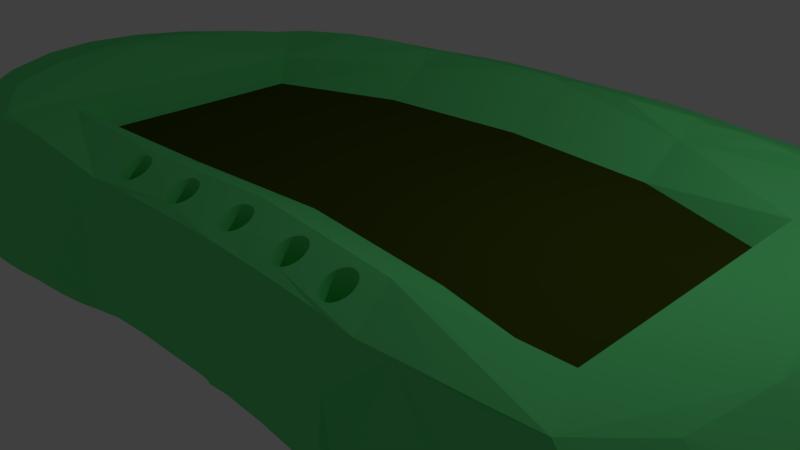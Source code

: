 # Source: stage_1.blend  (saved by Blender 2.77.0; exported with 4.5.12 LTS)
import bpy
from mathutils import Matrix  # noqa: F401  (used for matrix-valued properties, if any)

bpy.ops.wm.read_factory_settings(use_empty=True)
scene = bpy.context.scene
scene.name = 'Scene'

# ---- collections
col_collection_1 = bpy.data.collections.new('Collection 1'); scene.collection.children.link(col_collection_1)

# ---- materials (node trees are filled in below, after node groups)
mat_material = bpy.data.materials.new('Material')
mat_material.alpha_threshold = 0.0
mat_material.use_transparent_shadow = False
mat_material.diffuse_color = (0.1374, 0.8, 0.2402, 1.0)
mat_material.specular_color = (1.0, 0.905, 0.2163)
mat_material.roughness = 0.5
mat_material.line_color = (0.0, 0.0, 0.0, 1.0)
mat_material_001 = bpy.data.materials.new('Material.001')
mat_material_001.alpha_threshold = 0.0
mat_material_001.use_transparent_shadow = False
mat_material_001.diffuse_color = (0.04834, 0.06838, 0.004723, 1.0)
mat_material_001.specular_color = (0.8848, 1.0, 0.2974)
mat_material_001.roughness = 0.5

# ---- material node trees

# ---- world
world_world = bpy.data.worlds.new('World'); scene.world = world_world
world_world.color = (0.05088, 0.05088, 0.05088)
world_world.use_sun_shadow = False
world_world.sun_shadow_jitter_overblur = 0.0
world_world.cycles.sampling_method = 'MANUAL'

# ---- cameras
cam_camera = bpy.data.cameras.new('Camera')
cam_camera.clip_end = 100.0
cam_camera.lens = 35.0
cam_camera.sensor_width = 32.0
cam_camera.sensor_height = 18.0
cam_camera.ortho_scale = 7.314
cam_camera.dof.focus_distance = 0.0
cam_camera.dof.aperture_fstop = 128.0

# ---- lights
light_lamp = bpy.data.lights.new('Lamp', 'POINT')
light_lamp.transmission_factor = 0.0
light_lamp.cutoff_distance = 30.0
light_lamp.energy = 100.0
light_lamp.shadow_buffer_clip_start = 1.001
light_lamp.shadow_soft_size = 0.1
light_lamp.shadow_maximum_resolution = 0.006
light_lamp.use_absolute_resolution = True

# ---- meshes
me_cube = bpy.data.meshes.new('Cube')
me_cube.from_pydata([(-7.245e-05, -0.5563, -1.208), (-0.4915, -0.6219, -1.208), (-0.3836, -0.2431, -2.453), (-4.863e-05, -0.192, -2.453), (0.4914, -0.6211, -1.208), (0.3836, -0.2425, -2.453), (-1.505e-05, -0.8749, -0.7504), (-0.6317, -0.3202, -2.384), (4.88e-05, 0.8164, -2.453), (-0.3507, 0.7642, -2.453), (0.8178, -0.5349, -1.208), (0.5052, -0.9193, -0.7504), (0.3507, 0.7647, -2.453), (-0.5052, -0.92, -0.7504), (-0.8178, -0.5353, -1.208), (-0.4423, 1.13, -1.208), (7.26e-05, 1.197, -1.208), (0.6317, -0.3199, -2.384), (0.9412, -0.9583, -0.9881), (0.4423, 1.131, -1.208), (0.6217, 0.5874, -2.384), (-4.61e-07, -0.8796, 0.7475), (-0.4944, -0.924, 0.7475), (0.4944, -0.9233, 0.7475), (-0.6217, 0.5872, -2.384), (-0.8074, 0.729, -1.208), (-0.2511, 1.333, -1.009), (0.8074, 0.7292, -1.208), (1.103, -0.7947, -1.076), (0.9421, -0.9754, 0.9876), (0.2511, 1.334, -1.009), (-0.9412, -0.9585, -0.9881), (-0.2065, -0.841, 0.7918), (-0.9422, -0.9755, 0.9876), (0.2034, -0.841, 0.7982), (-0.6636, 1.253, -0.9942), (-0.3677, 1.348, -0.9835), (-0.1438, 1.378, -0.9834), (1.139, -0.004193, -1.184), (1.162, -0.4711, -1.148), (1.106, -1.09, -0.7989), (1.155, -1.239, -0.002251), (0.1437, 1.378, -0.9835), (0.3676, 1.349, -0.9835), (-1.103, -0.7947, -1.076), (-0.01466, -0.8156, 0.7981), (-0.2105, -0.8402, 0.7927), (-0.4609, -0.6909, 0.9535), (0.8648, -0.6574, 0.9535), (0.3892, -0.8543, 0.801), (0.1957, -0.8395, 0.7989), (-1.139, -0.004184, -1.184), (-0.7608, 1.165, -1.024), (-0.5047, 1.304, -0.9772), (-0.4491, 1.343, -0.9716), (-0.3, 1.354, -0.9908), (-0.06447, 1.395, -0.9718), (-0.2104, 1.366, -0.9908), (1.149, 0.4525, -1.112), (1.241, -0.9001, -0.894), (1.098, -1.091, 0.799), (0.2103, 1.366, -0.9908), (0.0644, 1.395, -0.9718), (0.3, 1.354, -0.9909), (0.4491, 1.344, -0.9716), (0.6636, 1.254, -0.9942), (-1.155, -1.239, -0.00225), (-1.162, -0.471, -1.148), (-1.241, -0.9, -0.8939), (-0.1988, -0.8395, 0.7924), (-0.0072, -0.82, 0.7942), (-0.2143, -0.8395, 0.7937), (-0.8648, -0.6576, 0.9535), (-0.2217, -0.8352, 0.7984), (-0.338, -0.765, 0.8738), (-0.3359, -0.7786, 0.8613), (-0.3351, -0.7935, 0.8479), (-0.3359, -0.8083, 0.8347), (-0.3381, -0.8226, 0.8221), (-0.3418, -0.8357, 0.8107), (-0.3467, -0.8472, 0.8009), (-0.3528, -0.8567, 0.793), (-0.3596, -0.8637, 0.7874), (-0.3671, -0.868, 0.7843), (-0.3749, -0.8695, 0.7838), (-0.3826, -0.868, 0.786), (-0.3901, -0.8637, 0.7906), (-0.3969, -0.8567, 0.7977), (-0.403, -0.8472, 0.8068), (-0.4079, -0.8357, 0.8177), (-0.4116, -0.8226, 0.8299), (-0.4139, -0.8083, 0.843), (-0.4146, -0.7935, 0.8564), (-0.4139, -0.7786, 0.8696), (-0.4116, -0.7644, 0.8822), (-0.4079, -0.7512, 0.8937), (-0.403, -0.7397, 0.9035), (-0.3969, -0.7303, 0.9113), (-0.3965, -0.7298, 0.9117), (0.4609, -0.6902, 0.9535), (1.082, -0.8025, 1.096), (0.3967, -0.8586, 0.7977), (0.2112, -0.8395, 0.8002), (0.2034, -0.841, 0.6094), (0.1957, -0.8395, 0.6094), (0.1918, -0.8373, 0.8006), (-1.149, 0.4525, -1.112), (-0.8922, 1.117, -0.9948), (-0.7321, 1.214, -1.005), (-0.5825, 1.301, -0.9769), (-0.4313, 1.547, -0.8045), (-0.361, 1.567, -0.8112), (-0.07214, 1.592, -0.8019), (-1.398e-05, 1.372, -0.9769), (-0.1443, 1.589, -0.8058), (1.19, -0.1913, -1.169), (1.183, 0.1802, -1.152), (1.097, 0.7702, -1.037), (1.356, -0.624, -0.9515), (1.169, -1.181, -0.4743), (1.162, -1.182, 0.474), (1.22, -0.9131, 0.9198), (0.2169, 1.588, -0.8119), (0.1439, 1.589, -0.8058), (0.4311, 1.548, -0.8045), (0.5014, 1.53, -0.7997), (0.5047, 1.305, -0.9772), (0.7609, 1.165, -1.024), (-1.098, -1.091, 0.799), (-1.107, -1.089, -0.7989), (-1.356, -0.6238, -0.9514), (-0.1913, -0.8352, 0.7952), (-0.1988, -0.8395, 0.6135), (-0.2065, -0.841, 0.6135), (-0.0072, -0.82, 0.6088), (-0.01466, -0.8156, 0.6088), (-4.66e-07, -0.8213, 0.7926), (-1.082, -0.8025, 1.095), (-0.4553, -0.4189, 0.6774), (-0.2286, -0.8282, 0.8054), (-0.3384, -0.7633, 0.8754), (-0.3381, -0.7644, 0.8744), (-0.396, -0.7293, 0.9121), (0.4412, -0.8132, 0.8419), (0.8347, -0.5582, 0.6927), (1.127, -0.4841, 1.193), (0.3967, -0.8586, 0.6089), (0.3892, -0.8543, 0.6089), (0.4044, -0.8601, 0.797), (0.2186, -0.8352, 0.8046), (0.2112, -0.8395, 0.6094), (0.1882, -0.8352, 0.8022), (0.1957, -0.6904, 0.6094), (0.1882, -0.6947, 0.6094), (0.1813, -0.7017, 0.6094), (0.1753, -0.7112, 0.6094), (0.1704, -0.7227, 0.6094), (0.1667, -0.7359, 0.6094), (0.1644, -0.7501, 0.6094), (0.1637, -0.7649, 0.6094), (0.1644, -0.7798, 0.6094), (0.1667, -0.794, 0.6094), (0.1704, -0.8072, 0.6094), (0.1753, -0.8187, 0.6094), (0.1813, -0.8282, 0.6094), (0.1882, -0.8352, 0.6094), (0.2186, -0.8352, 0.6094), (0.2255, -0.8282, 0.6094), (0.2315, -0.8187, 0.6094), (0.2365, -0.8072, 0.6094), (0.2402, -0.794, 0.6094), (0.2424, -0.7798, 0.6094), (0.2432, -0.7649, 0.6094), (0.2424, -0.7501, 0.6094), (0.2402, -0.7359, 0.6094), (0.2365, -0.7227, 0.6094), (0.2315, -0.7112, 0.6094), (0.2255, -0.7017, 0.6094), (0.2186, -0.6947, 0.6094), (0.2112, -0.6904, 0.6094), (0.2034, -0.6889, 0.6094), (0.1844, -0.8313, 0.8054), (-1.19, -0.1912, -1.169), (-1.097, 0.7703, -1.037), (-1.183, 0.1803, -1.152), (-1.008, 0.9789, -0.9845), (-0.8238, 1.16, -1.005), (-0.7441, 1.443, -0.8118), (-0.6578, 1.478, -0.804), (-0.5737, 1.509, -0.7968), (-0.5016, 1.529, -0.7998), (-0.2583, 1.38, -0.9801), (-0.29, 1.583, -0.8155), (-0.0002147, 1.595, -0.799), (-0.2172, 1.588, -0.8118), (1.428, 0.2706, -0.9445), (1.369, 0.5582, -0.9137), (1.008, 0.979, -0.9845), (1.357, -0.9731, -0.613), (1.198, -1.216, -0.1914), (1.195, -1.217, 0.1911), (1.343, -0.983, 0.6434), (0.2582, 1.38, -0.9801), (0.2897, 1.584, -0.8155), (0.07173, 1.593, -0.802), (0.3608, 1.567, -0.8112), (0.5736, 1.51, -0.7967), (0.7321, 1.215, -1.005), (0.8923, 1.118, -0.9948), (0.5826, 1.302, -0.9769), (-1.163, -1.182, 0.474), (-1.169, -1.181, -0.4743), (-1.426, -0.327, -0.9681), (-1.357, -0.9729, -0.6129), (-1.499, -0.6812, -0.6538), (-0.02153, -0.8086, 0.804), (-0.1913, -0.8352, 0.6135), (-0.2143, -0.6904, 0.6135), (-0.2217, -0.6947, 0.6135), (-0.2286, -0.7017, 0.6135), (-0.2346, -0.7112, 0.6135), (-0.2396, -0.7227, 0.6135), (-0.2433, -0.7359, 0.6135), (-0.2455, -0.7501, 0.6135), (-0.2463, -0.7649, 0.6135), (-0.2455, -0.7798, 0.6135), (-0.2433, -0.794, 0.6135), (-0.2396, -0.8072, 0.6135), (-0.2346, -0.8187, 0.6135), (-0.2286, -0.8282, 0.6135), (-0.2217, -0.8352, 0.6135), (-0.2143, -0.8395, 0.6135), (-0.1844, -0.8282, 0.6135), (-0.1784, -0.8187, 0.6135), (-0.1735, -0.8072, 0.6135), (-0.1698, -0.794, 0.6135), (-0.1675, -0.7798, 0.6135), (-0.1668, -0.7649, 0.6135), (-0.1675, -0.7501, 0.6135), (-0.1698, -0.7359, 0.6135), (-0.1735, -0.7227, 0.6135), (-0.1784, -0.7112, 0.6135), (-0.1844, -0.7017, 0.6135), (-0.1913, -0.6947, 0.6135), (-0.1988, -0.6904, 0.6135), (-0.2065, -0.6889, 0.6135), (-0.02153, -0.8086, 0.6088), (0.0005574, -0.8214, 0.6088), (-0.0072, -0.6709, 0.6088), (-0.01466, -0.6752, 0.6088), (-0.02153, -0.6822, 0.6088), (-0.02756, -0.6917, 0.6088), (-0.03251, -0.7032, 0.6088), (-0.03618, -0.7163, 0.6088), (-0.03844, -0.7306, 0.6088), (-0.03921, -0.7454, 0.6088), (-0.03844, -0.7602, 0.6088), (-0.03618, -0.7745, 0.6088), (-0.03251, -0.7876, 0.6088), (-0.02756, -0.7992, 0.6088), (0.008315, -0.82, 0.6088), (0.01577, -0.8156, 0.6088), (0.02265, -0.8086, 0.6088), (0.02868, -0.7992, 0.6088), (0.03362, -0.7876, 0.6088), (0.0373, -0.7745, 0.6088), (0.03956, -0.7602, 0.6088), (0.04032, -0.7454, 0.6088), (0.03956, -0.7306, 0.6088), (0.03729, -0.7163, 0.6088), (0.03362, -0.7032, 0.6088), (0.02868, -0.6917, 0.6088), (0.02265, -0.6822, 0.6088), (0.01577, -0.6752, 0.6088), (0.008315, -0.6709, 0.6088), (0.0005573, -0.6694, 0.6088), (0.0005574, -0.8214, 0.7926), (-1.128, -0.484, 1.193), (-4.806e-07, -0.6134, 0.9535), (-3.837e-07, -0.3413, 0.6774), (-0.8347, -0.5583, 0.6927), (-0.2346, -0.8187, 0.8146), (-0.3395, -0.7595, 0.8789), (-0.3949, -0.7282, 0.913), (0.4375, -0.8263, 0.8298), (0.4434, -0.7989, 0.8548), (0.8347, 0.6559, 0.6927), (0.4553, -0.4182, 0.6774), (1.096, -0.0171, 1.248), (1.33, -0.6467, 1.008), (0.3823, -0.8473, 0.8067), (0.3823, -0.8473, 0.6089), (0.4044, -0.8601, 0.6089), (0.3967, -0.7095, 0.6089), (0.3892, -0.7138, 0.6089), (0.3823, -0.7209, 0.6089), (0.3763, -0.7303, 0.6089), (0.3714, -0.7418, 0.6089), (0.3677, -0.755, 0.6089), (0.3654, -0.7692, 0.6089), (0.3647, -0.7841, 0.6089), (0.3654, -0.7989, 0.6089), (0.3677, -0.8132, 0.6089), (0.3714, -0.8263, 0.6089), (0.3763, -0.8378, 0.6089), (0.4122, -0.8586, 0.6089), (0.4196, -0.8543, 0.6089), (0.4265, -0.8473, 0.6089), (0.4325, -0.8378, 0.6089), (0.4375, -0.8263, 0.6089), (0.4412, -0.8132, 0.6089), (0.4434, -0.7989, 0.6089), (0.4442, -0.7841, 0.6089), (0.4434, -0.7692, 0.6089), (0.4412, -0.755, 0.6089), (0.4375, -0.7418, 0.6089), (0.4325, -0.7303, 0.6089), (0.4265, -0.7209, 0.6089), (0.4196, -0.7138, 0.6089), (0.4122, -0.7095, 0.6089), (0.4044, -0.708, 0.6089), (0.4122, -0.8586, 0.7989), (0.2034, -0.6889, 0.9213), (0.1957, -0.6904, 0.9192), (0.1882, -0.6947, 0.9149), (0.1813, -0.7017, 0.9085), (0.1753, -0.7112, 0.9004), (0.1704, -0.7227, 0.8909), (0.1667, -0.7359, 0.8803), (0.1644, -0.7501, 0.8689), (0.1637, -0.7649, 0.8574), (0.1644, -0.7798, 0.846), (0.1667, -0.794, 0.8353), (0.1704, -0.8072, 0.8256), (0.1753, -0.8187, 0.8159), (0.1813, -0.8282, 0.808), (0.2255, -0.8282, 0.8114), (0.2315, -0.8187, 0.8204), (0.236, -0.8083, 0.83), (0.2402, -0.794, 0.8431), (0.2424, -0.78, 0.8559), (0.2424, -0.7798, 0.856), (0.2432, -0.7649, 0.8676), (0.2424, -0.7501, 0.879), (0.2402, -0.7359, 0.8897), (0.2365, -0.7227, 0.8994), (0.2315, -0.7112, 0.9077), (0.2255, -0.7017, 0.9142), (0.2186, -0.6947, 0.9188), (0.2112, -0.6904, 0.9212), (0.1796, -0.8254, 0.8103), (-1.283, 0.8318, -0.8571), (-1.369, 0.5583, -0.9137), (-0.9742, 1.066, -0.9765), (-0.9897, 1.301, -0.8177), (-0.8319, 1.406, -0.8191), (-0.7916, 1.205, -0.9943), (-0.4693, 1.709, -0.5412), (-0.5458, 1.688, -0.5383), (-0.3922, 1.728, -0.5434), (-0.3145, 1.744, -0.5446), (-0.07897, 1.764, -0.5415), (-0.0003666, 1.766, -0.5395), (-0.1575, 1.759, -0.5431), (1.426, -0.3271, -0.9682), (1.23, -0.004799, -1.148), (1.457, -0.0247, -0.9559), (1.283, 0.8316, -0.8571), (1.499, -0.6815, -0.6539), (1.415, -1.016, 0.3358), (1.484, -0.699, 0.7172), (0.2355, 1.753, -0.5444), (0.314, 1.744, -0.5446), (0.1569, 1.759, -0.5431), (0.4689, 1.709, -0.5411), (0.5455, 1.689, -0.5382), (0.6246, 1.664, -0.5355), (0.6578, 1.479, -0.804), (0.8239, 1.16, -1.005), (0.8321, 1.406, -0.8192), (0.7441, 1.444, -0.8118), (-1.22, -0.913, 0.9197), (-1.195, -1.217, 0.1911), (-1.198, -1.216, -0.1914), (-1.589, -0.3676, -0.6586), (-0.02756, -0.7992, 0.8117), (-0.1844, -0.8282, 0.8007), (-0.2065, -0.6889, 0.921), (-0.2143, -0.6904, 0.9209), (-0.2217, -0.6947, 0.9184), (-0.2286, -0.7017, 0.9138), (-0.2346, -0.7112, 0.9071), (-0.2396, -0.7227, 0.8989), (-0.2433, -0.7359, 0.8893), (-0.2455, -0.7501, 0.8774), (-0.2463, -0.7649, 0.8641), (-0.2455, -0.7798, 0.8507), (-0.2433, -0.794, 0.8376), (-0.2396, -0.8072, 0.8254), (-0.1784, -0.8187, 0.8086), (-0.1735, -0.8072, 0.8184), (-0.1698, -0.794, 0.8298), (-0.1675, -0.7798, 0.8424), (-0.1668, -0.7649, 0.8557), (-0.1675, -0.7501, 0.868), (-0.1698, -0.7359, 0.8792), (-0.1735, -0.7227, 0.8899), (-0.1784, -0.7112, 0.8996), (-0.1844, -0.7017, 0.9078), (-0.1913, -0.6947, 0.9143), (-0.1988, -0.6904, 0.9188), (0.0005573, -0.6694, 0.9102), (-0.0072, -0.6709, 0.9095), (-0.01466, -0.6752, 0.9067), (-0.02153, -0.6822, 0.9017), (-0.02756, -0.6917, 0.8948), (-0.03251, -0.7032, 0.8863), (-0.03618, -0.7163, 0.8764), (-0.03844, -0.7306, 0.8655), (-0.03921, -0.7454, 0.8541), (-0.03844, -0.7602, 0.8426), (-0.03618, -0.7745, 0.8314), (-0.03251, -0.7876, 0.8209), (0.008315, -0.82, 0.7948), (0.01577, -0.8156, 0.7991), (0.02265, -0.8086, 0.8054), (0.02868, -0.7992, 0.8135), (0.03362, -0.7876, 0.823), (0.0373, -0.7745, 0.8337), (0.03956, -0.7602, 0.845), (0.04032, -0.7454, 0.8566), (0.03956, -0.7306, 0.8679), (0.03729, -0.7163, 0.8787), (0.03362, -0.7032, 0.8884), (0.02868, -0.6917, 0.8966), (0.02265, -0.6822, 0.9032), (0.01577, -0.6752, 0.9077), (0.008315, -0.6709, 0.9101), (-1.096, -0.01708, 1.247), (1.49e-07, 1.025, 0.6774), (-0.4553, 0.947, 0.6774), (-0.8347, 0.6558, 0.6927), (-0.8648, 0.7307, 0.9689), (-0.3411, -0.7539, 0.8842), (-0.3932, -0.7265, 0.9144), (0.4325, -0.8378, 0.8191), (0.4442, -0.7841, 0.8682), (0.8648, 0.7308, 0.9689), (0.4553, 0.9477, 0.6774), (1.148, -0.2048, 1.231), (1.399, -0.3502, 1.049), (0.3763, -0.8378, 0.8147), (0.4044, -0.708, 0.9324), (0.3967, -0.7095, 0.9303), (0.3892, -0.7138, 0.926), (0.3823, -0.7209, 0.9197), (0.3763, -0.7303, 0.9109), (0.3714, -0.7418, 0.9002), (0.3677, -0.755, 0.8882), (0.3654, -0.7692, 0.8752), (0.3647, -0.7841, 0.8619), (0.3654, -0.7989, 0.8487), (0.3677, -0.8132, 0.8361), (0.3714, -0.8263, 0.8246), (0.4196, -0.8543, 0.8034), (0.4265, -0.8473, 0.8102), (0.4434, -0.7692, 0.8814), (0.4412, -0.755, 0.894), (0.4375, -0.7418, 0.9054), (0.4325, -0.7303, 0.9154), (0.4265, -0.7209, 0.9233), (0.4196, -0.7138, 0.9291), (0.4122, -0.7095, 0.9323), (0.1713, -0.8093, 0.8241), (0.1721, -0.8113, 0.8223), (0.2365, -0.8072, 0.8311), (0.2418, -0.7837, 0.8525), (0.3809, -0.7231, 0.9178), (0.1761, -0.8199, 0.8149), (-1.23, -0.004779, -1.148), (-1.457, -0.02459, -0.9558), (-1.188, 1.072, -0.7965), (-1.428, 0.2707, -0.9445), (-1.057, 1.234, -0.8088), (-1.122, 1.166, -0.7981), (-0.9169, 1.362, -0.8218), (-0.8213, 1.583, -0.5433), (-0.7222, 1.626, -0.5398), (-0.6248, 1.663, -0.5355), (-0.491, 1.805, -0.2464), (-0.2361, 1.753, -0.5444), (0.07828, 1.764, -0.5415), (1.599, 0.2683, -0.6366), (1.625, -0.0464, -0.6425), (1.532, 0.5755, -0.617), (0.9743, 1.066, -0.9765), (1.189, 1.072, -0.7966), (1.422, -1.011, -0.3028), (1.235, -1.208, 0.001516), (1.445, -1.021, 0.01721), (1.572, -0.7225, 0.3824), (0.3917, 1.728, -0.5434), (0.5703, 1.783, -0.2454), (0.7221, 1.627, -0.5398), (0.7917, 1.205, -0.9943), (0.917, 1.363, -0.8218), (1.057, 1.234, -0.8088), (-1.343, -0.9828, 0.6433), (-1.422, -1.01, -0.3027), (-1.625, -0.0462, -0.6424), (-1.578, -0.7127, -0.3169), (-1.672, -0.3905, -0.3113), (-0.1904, -0.8343, 0.7959), (-0.2439, -0.7399, 0.8864), (-0.3808, -0.7186, 0.9201), (-0.3749, -0.7174, 0.9205), (-0.3671, -0.7189, 0.9184), (-0.3596, -0.7232, 0.9137), (-0.3558, -0.7272, 0.9097), (-0.3482, -0.7374, 0.8997), (-0.3528, -0.7303, 0.9066), (-0.3439, -0.7464, 0.8912), (-0.3467, -0.7397, 0.8975), (-0.3418, -0.7512, 0.8866), (-0.1672, -0.7572, 0.8626), (-0.1806, -0.7077, 0.9026), (-0.1756, -0.7177, 0.8941), (-0.1719, -0.7283, 0.8854), (-0.1693, -0.7388, 0.8769), (-0.1678, -0.7486, 0.8692), (-1.149, -0.2048, 1.231), (-1.33, -0.6465, 1.008), (2.384e-07, 1.263, 0.9689), (-0.4609, 1.186, 0.9689), (-0.3909, -0.7241, 0.9162), (1.115, 0.4402, 1.196), (1.142, 0.1671, 1.228), (1.577, -0.3874, 0.749), (0.2408, -0.7903, 0.8465), (0.2389, -0.7987, 0.8389), (0.2313, -0.819, 0.8201), (0.2234, -0.8303, 0.8094), (0.1738, -0.8152, 0.819), (-1.431, 0.8698, -0.5754), (-1.314, 1.129, -0.5295), (-1.532, 0.5757, -0.617), (-1.095, 1.407, -0.5424), (-1.012, 1.479, -0.5426), (-0.9188, 1.535, -0.5443), (-0.5706, 1.782, -0.2455), (-0.4103, 1.824, -0.2465), (-0.3289, 1.84, -0.2461), (-0.2472, 1.852, -0.2472), (-0.0829, 1.867, -0.2477), (-0.0004621, 1.869, -0.2472), (0.08203, 1.867, -0.2477), (-0.1652, 1.861, -0.2478), (1.589, -0.3678, -0.6587), (1.431, 0.8696, -0.5754), (1.122, 1.166, -0.7982), (1.578, -0.713, -0.3169), (1.6, -0.7225, 0.03319), (1.668, -0.4016, 0.4046), (0.2465, 1.853, -0.2472), (0.3283, 1.841, -0.2461), (0.4098, 1.825, -0.2465), (0.1644, 1.861, -0.2478), (0.4905, 1.806, -0.2464), (0.6531, 1.755, -0.2441), (0.7584, 1.714, -0.2445), (0.8214, 1.584, -0.5433), (0.9899, 1.301, -0.8177), (0.919, 1.536, -0.5443), (1.012, 1.479, -0.5426), (-1.236, -1.208, 0.001516), (-1.415, -1.016, 0.3358), (-1.445, -1.021, 0.01721), (-1.704, -0.05883, -0.2963), (-0.2247, -0.6977, 0.9164), (-0.2305, -0.7047, 0.9117), (-0.2383, -0.7197, 0.901), (-0.2408, -0.727, 0.8957), (-0.2427, -0.7339, 0.8908), (-0.387, -0.7214, 0.9182), (-0.3826, -0.7189, 0.92), (-0.1874, -0.6987, 0.9106), (-4.766e-07, -0.6695, 0.9101), (-1.116, 0.4402, 1.196), (-1.142, 0.1672, 1.228), (0.4609, 1.187, 0.9689), (-0.2502, 1.327, 1.126), (-0.3901, -0.7232, 0.9169), (1.082, 0.762, 1.135), (1.188, -0.01842, 1.221), (1.431, -0.04446, 1.055), (1.617, -0.06528, 0.7541), (0.4129, -0.7099, 0.9321), (-1.599, 0.2685, -0.6366), (-1.242, 1.242, -0.5317), (-1.172, 1.327, -0.5389), (-0.8655, 1.664, -0.2439), (-0.7585, 1.713, -0.2445), (-0.6533, 1.755, -0.2441), (-0.4985, 1.843, 0.06403), (-0.4168, 1.863, 0.06532), (1.684, 0.2662, -0.2931), (1.705, -0.05909, -0.2964), (1.672, -0.3908, -0.3113), (1.619, 0.5837, -0.2838), (1.314, 1.128, -0.5296), (1.689, -0.3997, 0.04726), (0.5788, 1.821, 0.06264), (0.6629, 1.792, 0.062), (0.8655, 1.665, -0.2439), (1.096, 1.407, -0.5424), (1.172, 1.327, -0.539), (1.242, 1.242, -0.5317), (-1.484, -0.6987, 0.7171), (-1.6, -0.7221, 0.03319), (-1.684, 0.2665, -0.2931), (-1.689, -0.3994, 0.04727), (-1.719, -0.06739, 0.05896), (-0.235, -0.7121, 0.9065), (-1.082, 0.762, 1.135), (-1.399, -0.3501, 1.049), (-1.188, -0.01839, 1.221), (0.2502, 1.327, 1.126), (-0.3694, 1.349, 1.106), (-0.1434, 1.379, 1.108), (-0.7555, 1.155, 1.147), (0.7555, 1.156, 1.147), (1.288, 0.8241, 0.9797), (1.014, 0.9753, 1.088), (1.357, 0.5461, 1.029), (1.407, 0.2544, 1.053), (1.704, -0.06954, 0.4126), (-1.512, 0.888, -0.2628), (-1.386, 1.156, -0.239), (-1.312, 1.28, -0.2389), (-1.619, 0.584, -0.2838), (-1.158, 1.464, -0.2402), (-1.068, 1.542, -0.2383), (-0.9694, 1.608, -0.2416), (-0.5791, 1.82, 0.06263), (-0.3345, 1.879, 0.06633), (-0.2515, 1.892, 0.06541), (-0.1681, 1.902, 0.06421), (-0.0844, 1.909, 0.06288), (-0.000503, 1.912, 0.06194), (0.08346, 1.909, 0.06289), (0.1672, 1.902, 0.06423), (1.512, 0.8877, -0.2628), (1.719, -0.06769, 0.05895), (0.2508, 1.892, 0.06543), (0.3338, 1.879, 0.06636), (0.4163, 1.863, 0.06534), (0.4981, 1.844, 0.06404), (0.7719, 1.747, 0.06542), (0.8826, 1.694, 0.06965), (0.9695, 1.608, -0.2416), (1.068, 1.543, -0.2383), (1.158, 1.464, -0.2402), (-1.572, -0.7222, 0.3823), (-1.703, 0.2595, 0.06129), (-1.407, 0.2545, 1.053), (-1.014, 0.9753, 1.088), (-1.357, 0.5462, 1.029), (-1.431, -0.04433, 1.054), (0.3694, 1.35, 1.106), (0.1434, 1.38, 1.108), (-0.3007, 1.352, 1.112), (-0.4514, 1.349, 1.097), (-0.2103, 1.364, 1.113), (-0.06438, 1.401, 1.099), (-0.5832, 1.305, 1.104), (-0.8932, 1.111, 1.122), (0.8932, 1.111, 1.122), (0.5832, 1.306, 1.104), (1.213, 1.071, 0.9329), (1.595, 0.2517, 0.757), (1.686, 0.2572, 0.4156), (-1.24, 1.376, -0.2408), (-0.8826, 1.693, 0.06964), (-0.772, 1.747, 0.06542), (-0.6631, 1.791, 0.062), (-0.5001, 1.84, 0.3843), (-0.4191, 1.861, 0.3871), (-0.3371, 1.878, 0.3889), (1.703, 0.2592, 0.06128), (1.643, 0.5795, 0.06167), (1.386, 1.156, -0.2391), (0.4186, 1.861, 0.3871), (0.5797, 1.817, 0.3804), (0.663, 1.788, 0.3775), (0.7714, 1.743, 0.3842), (0.9896, 1.633, 0.07348), (1.24, 1.376, -0.2408), (1.312, 1.28, -0.2389), (-1.577, -0.3872, 0.7489), (-1.668, -0.4013, 0.4045), (-1.642, 0.5798, 0.06167), (-1.703, -0.06926, 0.4126), (-1.686, 0.2575, 0.4156), (-1.288, 0.8242, 0.9796), (0.4514, 1.35, 1.097), (0.3007, 1.352, 1.112), (0.2102, 1.364, 1.113), (0.0643, 1.402, 1.099), (-0.4468, 1.588, 0.9658), (-0.5153, 1.571, 0.9585), (-0.5056, 1.313, 1.087), (-0.2233, 1.628, 0.9746), (-0.1467, 1.634, 0.9707), (-3.419e-05, 1.383, 1.088), (-0.6619, 1.251, 1.122), (-0.8221, 1.151, 1.133), (0.8222, 1.152, 1.133), (0.6619, 1.252, 1.122), (0.5056, 1.314, 1.087), (1.446, 0.8629, 0.7041), (1.343, 1.13, 0.663), (1.152, 1.165, 0.9434), (0.978, 1.063, 1.101), (1.534, 0.5628, 0.7424), (-1.538, 0.8876, 0.06107), (-1.412, 1.16, 0.06111), (-1.338, 1.289, 0.06485), (-1.266, 1.388, 0.0693), (-1.183, 1.48, 0.07329), (-1.09, 1.562, 0.07634), (-0.9895, 1.632, 0.07346), (-0.58, 1.816, 0.3804), (-0.2535, 1.891, 0.3886), (-0.1693, 1.9, 0.3873), (-0.08495, 1.906, 0.3848), (-0.0004907, 1.908, 0.3824), (0.08404, 1.906, 0.3848), (0.1685, 1.9, 0.3873), (0.2528, 1.891, 0.3886), (1.538, 0.8873, 0.06107), (0.3365, 1.878, 0.3889), (0.4997, 1.841, 0.3843), (0.8819, 1.69, 0.3911), (0.9896, 1.63, 0.3949), (1.09, 1.562, 0.07637), (1.183, 1.48, 0.07332), (1.266, 1.388, 0.06932), (-1.624, 0.5772, 0.4088), (-1.594, 0.2519, 0.7569), (-1.534, 0.563, 0.7423), (-1.617, -0.06505, 0.754), (-0.978, 1.063, 1.101), (-1.213, 1.071, 0.9328), (0.4466, 1.588, 0.9657), (0.3742, 1.605, 0.9721), (0.1463, 1.635, 0.9707), (0.07266, 1.64, 0.9661), (-0.3744, 1.604, 0.9721), (-0.2594, 1.38, 1.105), (-0.5856, 1.551, 0.9541), (-0.3002, 1.619, 0.9758), (-0.07312, 1.64, 0.9661), (-0.7596, 1.473, 0.9746), (-0.7293, 1.208, 1.133), (-0.6709, 1.514, 0.9635), (-1.089, 1.234, 0.9624), (0.7293, 1.208, 1.133), (1.019, 1.304, 0.9761), (0.6709, 1.515, 0.9634), (0.5855, 1.552, 0.9539), (1.275, 1.247, 0.6741), (1.09, 1.234, 0.9625), (1.624, 0.577, 0.4088), (-0.8819, 1.69, 0.3912), (-0.7715, 1.742, 0.3842), (-0.6632, 1.787, 0.3775), (-0.4835, 1.761, 0.6952), (-0.4058, 1.781, 0.6998), (-0.327, 1.798, 0.7026), (-0.2455, 1.809, 0.7024), (1.412, 1.16, 0.06111), (0.4054, 1.781, 0.6998), (0.4832, 1.761, 0.6951), (0.5595, 1.74, 0.6889), (0.6392, 1.713, 0.6842), (0.7412, 1.67, 0.6936), (0.8457, 1.621, 0.703), (1.091, 1.559, 0.3958), (1.339, 1.289, 0.06485), (-1.524, 0.8851, 0.3882), (-1.152, 1.165, 0.9434), (-1.446, 0.8631, 0.704), (0.5152, 1.572, 0.9584), (0.2593, 1.38, 1.105), (0.2999, 1.62, 0.9758), (0.223, 1.628, 0.9746), (-0.0002513, 1.644, 0.9626), (-0.5598, 1.739, 0.689), (-0.6394, 1.713, 0.6844), (-0.1634, 1.816, 0.7003), (-0.8517, 1.425, 0.982), (-1.019, 1.304, 0.976), (-0.7909, 1.197, 1.125), (0.7909, 1.198, 1.125), (0.9411, 1.371, 0.9826), (0.7595, 1.473, 0.9745), (1.524, 0.8848, 0.3882), (1.404, 1.157, 0.3655), (1.333, 1.285, 0.3735), (1.207, 1.336, 0.6911), (-1.404, 1.158, 0.3655), (-1.333, 1.285, 0.3735), (-1.262, 1.384, 0.3846), (-1.181, 1.476, 0.3918), (-1.091, 1.559, 0.3958), (-0.9895, 1.629, 0.3949), (-0.08192, 1.822, 0.6966), (-0.0004086, 1.825, 0.6931), (0.08117, 1.822, 0.6966), (0.1627, 1.817, 0.7003), (0.2449, 1.809, 0.7024), (0.3265, 1.799, 0.7026), (0.9493, 1.565, 0.7076), (1.047, 1.501, 0.7071), (1.181, 1.476, 0.3918), (1.262, 1.384, 0.3846), (-1.343, 1.13, 0.663), (-0.7413, 1.67, 0.6936), (-0.8457, 1.62, 0.7031), (-0.9493, 1.565, 0.7076), (-0.941, 1.371, 0.9825), (-1.207, 1.336, 0.6911), (-1.275, 1.247, 0.6741), (0.8517, 1.426, 0.982), (1.131, 1.422, 0.7018), (-1.047, 1.5, 0.707), (-1.131, 1.422, 0.7018), (-0.3826, -0.7189, 0.6323), (-0.3749, -0.7174, 0.6323), (-0.3671, -0.7189, 0.6323), (-0.3901, -0.7232, 0.6323), (-0.3969, -0.7303, 0.6323), (-0.403, -0.7397, 0.6323), (-0.4079, -0.7512, 0.6323), (-0.4116, -0.7644, 0.6323), (-0.4139, -0.7786, 0.6323), (-0.4146, -0.7935, 0.6323), (-0.4139, -0.8083, 0.6323), (-0.4116, -0.8226, 0.6323), (-0.4079, -0.8357, 0.6323), (-0.403, -0.8472, 0.6323), (-0.3969, -0.8567, 0.6323), (-0.3901, -0.8637, 0.6323), (-0.3826, -0.868, 0.6323), (-0.3749, -0.8695, 0.6323), (-0.3671, -0.868, 0.6323), (-0.3596, -0.8637, 0.6323), (-0.3528, -0.8567, 0.6323), (-0.3467, -0.8472, 0.6323), (-0.3418, -0.8357, 0.6323), (-0.3381, -0.8226, 0.6323), (-0.3359, -0.8083, 0.6323), (-0.3351, -0.7935, 0.6323), (-0.3359, -0.7786, 0.6323), (-0.3381, -0.7644, 0.6323), (-0.3418, -0.7512, 0.6323), (-0.3467, -0.7397, 0.6323), (-0.3528, -0.7303, 0.6323), (-0.3596, -0.7232, 0.6323), (-0.2537, -0.8848, -0.7465), (0.2537, -0.8843, -0.7465), (-0.7159, -0.9551, -0.88), (-0.2485, -0.8876, 0.7407), (-0.4658, -1.054, -0.002039), (0.4663, -1.053, -0.002036), (0.2484, -0.8884, 0.7413), (-0.0007931, -1.022, -0.001893), (0.7159, -0.9546, -0.88), (1.159, -1.22, 0.237), (1.131, -1.143, 0.6386), (0.7153, -0.9532, 0.8724), (-0.7152, -0.9538, 0.8724), (1.024, -1.035, -0.9013), (-1.139, -1.142, -0.6388), (-1.024, -1.035, -0.9012), (-1.131, -1.143, 0.6386), (1.139, -1.142, -0.6388), (1.019, -1.05, 0.9026), (1.163, -1.219, -0.2394), (-1.159, -1.219, 0.237), (-1.019, -1.05, 0.9026), (-1.163, -1.219, -0.2394), (0.2337, -1.024, -0.002968), (-0.2343, -1.024, -0.003024), (-0.3799, -0.8992, -0.7473), (0.1269, -0.8771, -0.7474), (-0.8257, -0.9656, -0.9398), (-0.3721, -0.9015, 0.7419), (-0.4791, -1.017, -0.382), (0.4702, -1.031, 0.3805), (0.1242, -0.8822, 0.7435), (-0.0004, -0.9846, -0.3833), (0.8257, -0.9653, -0.9398), (1.161, -1.204, 0.3559), (1.115, -1.119, 0.7195), (0.6053, -0.9365, 0.8095), (-0.6053, -0.9372, 0.8095), (0.9818, -1.0, -0.9473), (-1.123, -1.118, -0.7196), (-0.9818, -1.001, -0.9473), (-1.147, -1.164, 0.5566), (1.123, -1.118, -0.7197), (1.059, -1.073, 0.8519), (1.166, -1.203, -0.3574), (-1.161, -1.204, 0.3559), (-0.9798, -1.018, 0.9493), (-1.159, -1.231, -0.121), (-0.127, -0.8773, -0.7474), (0.3799, -0.8986, -0.7472), (-0.6107, -0.9367, -0.8153), (-0.1243, -0.8814, 0.743), (-0.4694, -1.033, 0.3807), (0.4793, -1.017, -0.382), (0.372, -0.9016, 0.7423), (-0.0006491, -0.9995, 0.3821), (0.6107, -0.936, -0.8153), (1.157, -1.231, 0.1175), (1.147, -1.164, 0.5566), (0.8266, -0.9682, 0.9333), (-0.8266, -0.9686, 0.9334), (1.065, -1.065, -0.8514), (-1.155, -1.163, -0.5569), (-1.065, -1.065, -0.8514), (-1.115, -1.119, 0.7195), (1.154, -1.163, -0.5569), (0.9797, -1.018, 0.9493), (1.159, -1.231, -0.121), (-1.157, -1.231, 0.1175), (-1.059, -1.073, 0.8519), (-1.166, -1.203, -0.3574), (0.1165, -1.021, -0.002422), (0.3505, -1.035, -0.002488), (0.2407, -0.9889, -0.3813), (0.2375, -0.9999, 0.3772), (-0.3506, -1.035, -0.002518), (-0.1176, -1.02, -0.00245), (-0.241, -0.9891, -0.3814), (-0.2377, -1.0, 0.3771), (-0.1192, -0.9976, 0.379), (-0.1207, -0.9844, -0.3818), (-0.3605, -0.9997, -0.381), (0.3544, -1.011, 0.3779), (0.3605, -0.9992, -0.381), (0.1202, -0.9843, -0.3818), (0.1184, -0.9975, 0.3791), (-0.3542, -1.012, 0.3779)], [], [(0, 1, 2, 3), (4, 0, 3, 5), (894, 917, 869), (8, 3, 2, 9), (895, 918, 870), (12, 5, 3, 8), (14, 7, 2, 1), (15, 16, 8, 9), (17, 10, 4, 5), (11, 4, 10, 18, 902, 877, 925), (16, 19, 12, 8), (12, 20, 17, 5), (1, 13, 919, 871, 896, 31, 14), (955, 897, 22, 921), (954, 900, 21, 924), (7, 14, 25, 24), (24, 9, 2, 7), (36, 26, 37, 56, 113, 16, 15, 53, 54), (10, 17, 20, 27), (11, 925, 877, 902, 18, 907, 882, 930, 40, 911, 886, 934, 119, 913, 888, 936, 41, 926, 878, 903, 120, 927, 879, 904, 60, 912, 887, 935, 29, 928, 880, 905, 23, 899, 874, 922), (24, 25, 15, 9), (10, 27, 197, 117, 58, 38, 39, 28, 18), (27, 20, 12, 19), (22, 47, 72, 33, 929, 881, 906), (29, 48, 99, 23, 905, 880, 928), (67, 51, 106, 183, 185, 25, 14, 31, 44), (15, 25, 185, 353, 107, 52, 35, 109, 53), (26, 36, 55), (37, 26, 57), (59, 40, 930, 882, 907, 18, 28), (30, 42, 61), (43, 30, 63), (126, 19, 16, 113, 62, 42, 30, 43, 64), (210, 914, 889, 937, 66, 916, 891, 939, 211, 931, 883, 908, 129, 932, 884, 909, 31, 896, 871, 919, 13, 898, 873, 921, 22, 906, 881, 929, 33, 915, 890, 938, 128, 933, 885, 910), (47, 22, 46, 71, 73, 74, 75, 76, 77, 78, 79, 80, 81, 82, 83, 84, 85, 86, 87, 88, 89, 90, 91, 92, 93, 94, 95, 96, 97, 98), (145, 288, 535, 592, 632, 447, 48, 29, 100), (50, 34, 103, 104), (35, 52, 108), (57, 26, 55), (56, 37, 114, 112), (39, 38, 115), (38, 58, 116), (118, 59, 28, 39), (40, 59, 198, 119, 934, 886, 911), (63, 30, 61), (61, 42, 123, 122), (42, 62, 204, 123), (43, 63, 205, 124), (129, 68, 44, 31, 909, 884, 932), (68, 130, 67, 44), (32, 69, 132, 133), (45, 70, 134, 135), (32, 133, 231, 71, 46), (47, 138, 280, 72), (74, 73, 139, 140, 141), (47, 98, 142), (100, 29, 935, 887, 912, 60, 121), (49, 101, 146, 147), (34, 102, 150, 103), (152, 153, 154, 155, 156, 157, 158, 159, 160, 161, 162, 163, 164, 165, 104, 103, 150, 166, 167, 168, 169, 170, 171, 172, 173, 174, 175, 176, 177, 178, 179, 180), (105, 50, 104, 165, 151), (21, 105, 151, 181), (51, 67, 182), (106, 51, 184), (52, 107, 186), (108, 52, 186), (109, 35, 187, 188), (53, 109, 188, 189), (54, 53, 189, 190), (190, 110, 36, 54), (110, 111, 55, 36), (57, 55, 191), (113, 56, 112, 193), (194, 114, 37, 57), (39, 115, 364, 118), (115, 38, 116), (116, 58, 196, 195), (58, 117, 367, 196), (119, 199, 41, 936, 888, 913), (41, 200, 120, 903, 878, 926), (120, 201, 121, 60, 904, 879, 927), (63, 61, 202), (62, 113, 193, 204), (124, 125, 64, 43), (125, 206, 126, 64), (127, 65, 207), (69, 131, 216, 132), (217, 218, 219, 220, 221, 222, 223, 224, 225, 226, 227, 228, 229, 230, 231, 133, 132, 216, 232, 233, 234, 235, 236, 237, 238, 239, 240, 241, 242, 243, 244, 245), (215, 45, 135, 246), (134, 70, 136, 276, 247), (248, 249, 250, 251, 252, 253, 254, 255, 256, 257, 258, 259, 246, 135, 134, 247, 260, 261, 262, 263, 264, 265, 266, 267, 268, 269, 270, 271, 272, 273, 274, 275), (73, 71, 231, 230), (47, 278, 279, 138), (139, 73, 230, 229), (140, 139, 281, 282), (47, 142, 283), (144, 48, 447, 286), (287, 99, 48, 144), (145, 100, 121, 289), (290, 49, 147, 291), (101, 148, 292, 146), (293, 294, 295, 296, 297, 298, 299, 300, 301, 302, 303, 304, 291, 147, 146, 292, 305, 306, 307, 308, 309, 310, 311, 312, 313, 314, 315, 316, 317, 318, 319, 320), (102, 149, 166, 150), (322, 323, 152, 180), (323, 324, 153, 152), (324, 325, 154, 153), (325, 326, 155, 154), (326, 327, 156, 155), (327, 328, 157, 156), (328, 329, 158, 157), (329, 330, 159, 158), (330, 331, 160, 159), (331, 332, 161, 160), (332, 333, 162, 161), (170, 169, 475, 539, 339), (341, 342, 172, 171), (342, 343, 173, 172), (343, 344, 174, 173), (344, 345, 175, 174), (345, 346, 176, 175), (346, 347, 177, 176), (347, 348, 178, 177), (348, 349, 179, 178), (349, 322, 180, 179), (350, 21, 181, 335), (184, 51, 182), (182, 67, 130, 212), (183, 106, 352, 351), (106, 184, 482, 352), (355, 187, 35, 108), (108, 186, 356), (357, 110, 190, 358), (111, 110, 357, 359), (191, 55, 111, 192), (112, 114, 363, 361), (115, 116, 365), (195, 366, 365, 116), (117, 197, 496, 367), (368, 198, 59, 118), (41, 199, 200), (200, 369, 201, 120), (201, 370, 289, 121), (63, 202, 203, 205), (202, 61, 122, 203), (122, 123, 373, 371), (123, 204, 491, 373), (124, 205, 501, 374), (375, 125, 124, 374), (206, 125, 375, 376), (206, 377, 209, 126), (378, 127, 207), (208, 127, 378), (66, 937, 889, 914, 210, 382), (381, 128, 938, 890, 915, 33, 137), (211, 939, 891, 916, 66, 383), (211, 213, 68, 129, 908, 883, 931), (212, 130, 214, 384), (213, 214, 130, 68), (897, 872, 920), (387, 388, 217, 245), (388, 389, 218, 217), (218, 389, 578, 390, 219), (219, 390, 579, 391, 220), (394, 395, 224, 223), (395, 396, 225, 224), (396, 397, 226, 225), (397, 398, 227, 226), (398, 281, 228, 227), (281, 139, 229, 228), (232, 216, 131, 512, 386), (386, 399, 233, 232), (399, 400, 234, 233), (400, 401, 235, 234), (401, 402, 236, 235), (402, 403, 237, 236), (238, 404, 529, 528, 405, 239), (240, 239, 405, 527, 406), (241, 240, 406, 526, 407), (242, 241, 407, 525, 408), (243, 242, 408, 585, 409), (409, 410, 244, 243), (410, 387, 245, 244), (385, 215, 246, 259), (412, 413, 249, 248), (413, 414, 250, 249), (414, 415, 251, 250), (415, 416, 252, 251), (416, 417, 253, 252), (417, 418, 254, 253), (418, 419, 255, 254), (419, 420, 256, 255), (420, 421, 257, 256), (421, 422, 258, 257), (422, 385, 259, 258), (276, 423, 260, 247), (423, 424, 261, 260), (424, 425, 262, 261), (425, 426, 263, 262), (426, 427, 264, 263), (427, 428, 265, 264), (428, 429, 266, 265), (429, 430, 267, 266), (430, 431, 268, 267), (431, 432, 269, 268), (432, 433, 270, 269), (433, 434, 271, 270), (434, 435, 272, 271), (435, 436, 273, 272), (436, 437, 274, 273), (437, 411, 275, 274), (137, 277, 531, 381), (278, 99, 287, 279), (439, 440, 138, 279), (440, 441, 280, 138), (282, 281, 398, 443), (47, 283, 444), (284, 143, 310, 309), (143, 285, 311, 310), (286, 448, 287, 144), (288, 145, 449), (451, 290, 291, 304), (148, 321, 305, 292), (452, 453, 293, 320), (453, 454, 294, 293), (454, 455, 295, 294), (296, 295, 455, 477, 456), (456, 457, 297, 296), (457, 458, 298, 297), (458, 459, 299, 298), (459, 460, 300, 299), (460, 461, 301, 300), (461, 462, 302, 301), (462, 463, 303, 302), (463, 451, 304, 303), (321, 464, 306, 305), (464, 465, 307, 306), (465, 445, 308, 307), (445, 284, 309, 308), (285, 446, 312, 311), (446, 466, 313, 312), (466, 467, 314, 313), (467, 468, 315, 314), (468, 469, 316, 315), (469, 470, 317, 316), (470, 471, 318, 317), (318, 471, 596, 472, 319), (472, 452, 320, 319), (541, 336, 167, 166, 149), (334, 163, 162, 333, 473, 474, 542), (335, 181, 151, 165, 164), (540, 337, 168, 167, 336), (337, 338, 475, 169, 168), (350, 335, 164, 163, 334, 478), (478, 21, 350), (184, 182, 479), (351, 481, 185, 183), (353, 185, 481, 484), (483, 354, 186, 107), (354, 485, 356, 186), (108, 356, 485, 355), (189, 188, 487, 488), (357, 358, 549, 489), (359, 360, 192, 111), (192, 194, 57, 191), (360, 490, 194, 192), (361, 362, 193, 112), (362, 491, 204, 193), (490, 363, 114, 194), (115, 365, 366, 364), (118, 364, 557, 368), (195, 196, 494, 492), (366, 195, 492, 493), (196, 367, 558, 494), (495, 197, 27, 19, 126, 209, 65, 127, 208), (497, 199, 119, 198), (199, 498, 200), (370, 201, 369, 500), (371, 372, 203, 122), (377, 206, 376, 503), (378, 207, 504), (380, 379, 207, 65), (379, 505, 504, 207), (208, 378, 571, 506), (377, 380, 65, 209), (507, 210, 910, 885, 933, 128, 381), (383, 66, 382), (383, 508, 213, 211), (384, 509, 480, 212), (214, 213, 508, 510), (384, 214, 510, 511), (220, 391, 622, 580, 392, 221), (394, 223, 222, 393, 513), (395, 394, 513, 47, 514, 515, 516, 517, 518), (519, 396, 395, 518, 520), (521, 397, 396, 519, 522), (443, 398, 397, 521, 523), (512, 422, 524, 403, 402, 401, 400, 399, 386), (524, 404, 238, 237, 403), (412, 248, 275, 411, 586), (418, 417, 525, 407, 526), (419, 418, 526, 406, 527), (420, 419, 527, 405, 528), (529, 421, 420, 528), (422, 421, 529, 404, 524), (99, 278, 586, 411, 437, 436, 435, 434, 433, 432, 431, 430, 429, 428, 427, 426, 425, 424, 423, 276, 136, 21, 473, 333, 332, 331, 330, 329, 328, 327, 326, 325, 324, 323, 322, 349, 348, 347, 346, 345, 344, 343, 342, 341, 340, 477, 455, 454, 453, 452, 472, 596), (277, 438, 530), (448, 439, 279, 287), (532, 533, 440, 439), (440, 533, 442, 441), (441, 442, 72, 280), (47, 444, 534), (536, 288, 449), (449, 145, 289, 450), (450, 289, 370, 537), (457, 456, 476, 538), (457, 538, 339, 539, 458), (458, 539, 475, 338, 459), (459, 338, 337, 540, 460), (923, 900, 875), (476, 340, 341, 171, 170, 339, 538), (456, 477, 340, 476), (542, 21, 478, 334), (184, 479, 480, 482), (479, 182, 212, 480), (351, 352, 545, 543), (484, 483, 107, 353), (354, 483, 599, 546), (548, 486, 187, 355), (486, 487, 188, 187), (488, 358, 190, 189), (359, 357, 489, 550), (360, 359, 550, 551), (362, 361, 553, 554), (197, 495, 559, 496), (560, 497, 198, 368), (199, 497, 499, 498), (498, 499, 369, 200), (499, 561, 500, 369), (205, 203, 372, 501), (501, 372, 564, 565), (373, 491, 555, 566), (567, 502, 375, 374), (502, 568, 376, 375), (503, 376, 568, 569), (379, 380, 570, 572), (505, 379, 572, 573), (506, 559, 495, 208), (380, 377, 503, 570), (381, 531, 617, 507), (383, 382, 574), (575, 382, 210, 507), (508, 383, 574, 576), (509, 384, 511, 577), (414, 413, 412, 586, 278, 47, 578, 389, 388, 387, 410, 409, 585, 416, 415), (393, 222, 221, 392, 581, 582), (47, 513, 393, 582), (47, 583, 584, 514), (408, 525, 417, 416, 585), (530, 438, 588), (589, 532, 439, 448), (47, 534, 591, 583), (589, 448, 286, 447), (535, 288, 536), (536, 449, 593), (594, 593, 449, 450), (537, 595, 594, 450), (537, 370, 500, 562), (541, 461, 460, 540, 336), (473, 21, 474), (474, 21, 542), (509, 597, 482, 480), (543, 544, 481, 351), (484, 481, 544, 598), (597, 545, 352, 482), (483, 484, 598, 599), (546, 547, 485, 354), (355, 485, 547, 548), (486, 548, 642, 600), (487, 486, 600, 601), (488, 487, 601, 602), (358, 488, 602, 549), (551, 552, 490, 360), (552, 556, 363, 490), (556, 553, 361, 363), (554, 555, 491, 362), (364, 366, 493, 557), (368, 557, 607, 560), (492, 494, 608, 605), (493, 492, 605, 606), (609, 558, 367, 496), (497, 560, 561, 499), (561, 610, 562, 500), (566, 563, 371, 373), (563, 564, 372, 371), (565, 567, 374, 501), (502, 567, 656, 611), (568, 502, 611, 612), (570, 503, 569, 613), (505, 571, 378, 504), (573, 614, 571, 505), (506, 571, 614, 615), (382, 575, 576, 574), (507, 617, 662, 575), (510, 508, 576, 618), (577, 619, 597, 509), (511, 510, 618, 620), (47, 579, 390, 578), (47, 622, 391, 579), (47, 581, 392, 580), (47, 582, 581), (438, 587, 588), (624, 531, 277, 530), (530, 588, 625), (532, 589, 718, 704, 668, 626, 669, 707, 713), (590, 627, 671, 710, 533, 532, 713, 673, 628), (442, 533, 710, 674, 714, 629, 675, 751, 665), (592, 535, 633, 631), (535, 536, 634, 633), (536, 593, 594, 634), (562, 635, 595, 537), (543, 545, 639, 636), (544, 543, 636, 637), (598, 544, 637, 638), (545, 597, 619, 639), (546, 599, 681, 640), (547, 546, 640, 641), (548, 547, 641, 642), (643, 603, 489, 549), (603, 604, 550, 489), (644, 551, 550, 604), (552, 551, 644, 645), (556, 552, 645, 646), (553, 556, 646, 647), (554, 553, 647, 648), (555, 554, 648, 649), (566, 555, 649, 650), (606, 607, 557, 493), (651, 608, 494, 558), (496, 559, 616, 609), (558, 609, 690, 651), (610, 561, 560, 607), (610, 652, 635, 562), (563, 566, 650, 653), (655, 565, 564, 654), (567, 565, 655, 656), (612, 657, 569, 568), (613, 569, 657, 658), (613, 659, 572, 570), (573, 572, 659, 660), (614, 573, 660, 661), (615, 616, 559, 506), (531, 624, 698, 617), (618, 576, 575, 662), (619, 577, 621, 663), (620, 621, 577, 511), (47, 580, 622), (438, 277, 137, 33, 72, 442, 665, 623, 587), (587, 623, 703, 666), (624, 530, 625, 667), (627, 590, 670), (590, 628, 672), (589, 447, 632, 722, 676, 630, 717, 677, 718), (631, 678, 632, 592), (595, 679, 634, 594), (635, 680, 679, 595), (638, 681, 599, 598), (600, 642, 730, 682), (601, 600, 682, 683), (602, 601, 683, 684), (549, 602, 684, 643), (603, 643, 731, 685), (604, 603, 685, 686), (644, 604, 686, 687), (605, 608, 689, 688), (606, 605, 688, 652), (607, 606, 652, 610), (608, 651, 739, 689), (653, 654, 564, 563), (655, 654, 740, 691), (611, 656, 741, 692), (612, 611, 692, 693), (657, 612, 693, 694), (658, 695, 659, 613), (661, 696, 615, 614), (616, 615, 696, 697), (609, 616, 697, 690), (617, 698, 699, 662), (662, 699, 620, 618), (663, 700, 639, 619), (621, 620, 699, 701), (663, 621, 701, 702), (666, 664, 588, 587), (664, 667, 625, 588), (623, 665, 752, 703), (624, 667, 750, 698), (626, 668, 705), (669, 626, 706), (627, 670, 757, 708), (670, 590, 672), (671, 627, 708, 709), (672, 628, 712, 711), (628, 673, 761, 712), (675, 629, 715), (630, 676, 716), (631, 633, 723, 719), (678, 631, 719, 720), (678, 721, 722, 632), (723, 633, 634, 679), (680, 635, 652, 688), (636, 639, 700, 724), (637, 636, 724, 725), (638, 637, 725, 726), (681, 638, 726, 727), (640, 681, 727, 728), (641, 640, 728, 729), (642, 641, 729, 730), (687, 732, 645, 644), (646, 645, 732, 733), (647, 646, 733, 734), (648, 647, 734, 735), (649, 648, 735, 736), (650, 649, 736, 737), (653, 650, 737, 738), (651, 690, 780, 739), (654, 653, 738, 740), (691, 741, 656, 655), (694, 742, 658, 657), (695, 658, 742, 743), (695, 744, 660, 659), (661, 660, 744, 745), (696, 661, 745, 746), (700, 663, 702, 747), (748, 664, 666, 749), (667, 664, 748, 750), (666, 703, 791, 749), (668, 704, 792, 753), (706, 626, 705), (705, 668, 753, 754), (669, 706, 795, 755), (707, 669, 755, 756), (670, 672, 758), (709, 759, 710, 671), (711, 760, 758, 672), (673, 713, 796, 761), (714, 674, 764, 762), (629, 714, 763), (674, 710, 759, 764), (675, 715, 801, 765), (715, 629, 763), (766, 630, 716), (716, 676, 771, 767), (677, 717, 805, 768), (717, 630, 766), (718, 677, 768, 769), (720, 770, 721, 678), (676, 722, 721, 771), (723, 679, 680, 772), (688, 689, 772, 680), (682, 730, 815, 773), (683, 682, 773, 774), (684, 683, 774, 775), (643, 684, 775, 731), (685, 731, 797, 776), (686, 685, 776, 777), (687, 686, 777, 778), (732, 687, 778, 779), (689, 739, 806, 772), (691, 740, 821, 781), (741, 691, 781, 782), (692, 741, 782, 783), (693, 692, 783, 784), (694, 693, 784, 785), (742, 694, 785, 786), (743, 787, 744, 695), (746, 788, 697, 696), (690, 697, 788, 780), (698, 750, 701, 699), (747, 789, 724, 700), (702, 701, 750, 748), (747, 702, 748, 749), (751, 675, 765, 790), (665, 751, 790, 752), (703, 752, 826, 791), (704, 718, 769, 792), (706, 705, 793), (754, 794, 793, 705), (756, 796, 713, 707), (708, 757, 777, 776), (670, 758, 760, 757), (709, 708, 776, 797), (759, 709, 797, 798), (711, 712, 799, 779), (760, 711, 779, 778), (712, 761, 816, 799), (762, 800, 763, 714), (715, 763, 802), (766, 716, 803), (767, 804, 803, 716), (717, 766, 833, 805), (719, 723, 772, 806), (720, 719, 806, 807), (770, 720, 807, 808), (770, 809, 771, 721), (725, 724, 789, 810), (726, 725, 810, 811), (727, 726, 811, 812), (728, 727, 812, 813), (729, 728, 813, 814), (730, 729, 814, 815), (779, 799, 733, 732), (734, 733, 799, 816), (735, 734, 816, 817), (736, 735, 817, 818), (737, 736, 818, 819), (738, 737, 819, 820), (740, 738, 820, 821), (739, 780, 807, 806), (786, 822, 743, 742), (787, 743, 822, 823), (787, 824, 745, 744), (746, 745, 824, 825), (788, 746, 825, 808), (789, 747, 749, 791), (753, 792, 783, 782), (754, 753, 782, 781), (706, 793, 794, 795), (794, 754, 781, 821), (755, 795, 820, 819), (756, 755, 819, 818), (796, 756, 818, 817), (798, 827, 764, 759), (778, 777, 757, 760), (761, 796, 817, 816), (762, 764, 827, 828), (800, 762, 828, 829), (800, 830, 802, 763), (765, 801, 836, 831), (715, 802, 830, 801), (790, 765, 831, 832), (766, 803, 804, 833), (767, 771, 809, 834), (804, 767, 834, 823), (768, 805, 786, 785), (769, 768, 785, 784), (792, 769, 784, 783), (808, 825, 809, 770), (773, 815, 829, 828), (774, 773, 828, 827), (774, 827, 798, 775), (731, 775, 798, 797), (822, 786, 805, 833), (823, 834, 824, 787), (808, 807, 780, 788), (791, 826, 810, 789), (752, 790, 832, 826), (821, 820, 795, 794), (829, 835, 830, 800), (823, 822, 833, 804), (825, 824, 834, 809), (811, 810, 826, 832), (812, 811, 832, 831), (813, 812, 831, 836), (814, 813, 836, 835), (815, 814, 835, 829), (835, 836, 801, 830), (515, 514, 584, 837, 838), (516, 515, 838, 839), (837, 840, 841, 842, 843, 844, 845, 846, 847, 848, 849, 850, 851, 852, 853, 854, 855, 856, 857, 858, 859, 860, 861, 862, 863, 864, 865, 866, 867, 868, 839, 838), (584, 583, 591, 840, 837), (517, 516, 839, 868), (520, 518, 517, 868, 867), (522, 519, 520, 867, 866), (523, 521, 522, 866, 865), (141, 140, 282, 443, 523, 865, 864), (75, 74, 141, 864, 863), (76, 75, 863, 862), (77, 76, 862, 861), (78, 77, 861, 860), (79, 78, 860, 859), (80, 79, 859, 858), (81, 80, 858, 857), (82, 81, 857, 856), (83, 82, 856, 855), (84, 83, 855, 854), (85, 84, 854, 853), (86, 85, 853, 852), (87, 86, 852, 851), (88, 87, 851, 850), (89, 88, 850, 849), (90, 89, 849, 848), (91, 90, 848, 847), (92, 91, 847, 846), (93, 92, 846, 845), (94, 93, 845, 844), (95, 94, 844, 843), (96, 95, 843, 842), (97, 96, 842, 841), (591, 534, 444, 283, 142, 98, 97, 841, 840), (953, 940, 876, 901), (952, 941, 892, 942), (951, 923, 875, 943), (950, 944, 873, 898), (949, 945, 893, 946), (948, 920, 872, 947), (945, 948, 947, 893), (876, 924, 948, 945), (924, 21, 920, 948), (917, 949, 946, 869), (6, 901, 949, 917), (901, 876, 945, 949), (894, 950, 898, 13), (869, 946, 950, 894), (946, 893, 944, 950), (941, 951, 943, 892), (874, 899, 951, 941), (899, 23, 923, 951), (918, 952, 942, 870), (11, 922, 952, 918), (922, 874, 941, 952), (895, 953, 901, 6), (870, 942, 953, 895), (942, 892, 940, 953), (148, 101, 49, 290, 451, 463, 462, 461, 541, 149, 102, 34, 50, 105, 21, 900, 923, 23, 99, 596, 471, 470, 469, 468, 467, 466, 446, 285, 143, 284, 445, 465, 464, 321), (22, 897, 920, 21, 136, 70, 45, 215, 385, 422, 512, 131, 69, 32, 46), (940, 954, 924, 876), (892, 943, 954, 940), (943, 875, 900, 954), (944, 955, 921, 873), (893, 947, 955, 944), (947, 872, 897, 955), (4, 11, 918, 895, 6, 0), (0, 6, 917, 894, 13, 1)])
me_cube.polygons.foreach_set('material_index', [0, 0, 0, 0, 0, 0, 0, 0, 0, 0, 0, 0, 0, 0, 0, 0, 0, 0, 0, 0, 0, 0, 0, 0, 0, 0, 0, 0, 0, 0, 0, 0, 0, 0, 0, 0, 0, 0, 0, 0, 0, 0, 0, 0, 0, 0, 0, 0, 0, 0, 0, 0, 0, 0, 0, 0, 0, 0, 0, 0, 0, 0, 0, 0, 0, 0, 0, 0, 0, 0, 0, 0, 0, 0, 0, 0, 0, 0, 0, 0, 0, 0, 0, 0, 0, 0, 0, 0, 0, 0, 0, 0, 0, 0, 0, 0, 0, 0, 0, 0, 0, 0, 0, 0, 0, 0, 0, 0, 0, 0, 0, 0, 0, 0, 0, 0, 0, 0, 0, 0, 0, 0, 0, 0, 0, 0, 0, 0, 0, 0, 0, 0, 0, 0, 0, 0, 0, 0, 0, 0, 0, 0, 0, 0, 0, 0, 0, 0, 0, 0, 0, 0, 0, 0, 0, 0, 0, 0, 0, 0, 0, 0, 0, 0, 0, 0, 0, 0, 0, 0, 0, 0, 0, 0, 0, 0, 0, 0, 0, 0, 0, 0, 0, 0, 0, 0, 0, 0, 0, 0, 0, 0, 0, 0, 0, 0, 0, 0, 0, 0, 0, 0, 0, 0, 0, 0, 0, 0, 0, 0, 0, 0, 1, 1, 0, 0, 0, 0, 1, 0, 0, 0, 0, 0, 0, 0, 0, 0, 0, 0, 0, 0, 0, 0, 0, 0, 0, 0, 0, 0, 0, 0, 0, 0, 0, 0, 0, 0, 0, 0, 0, 0, 0, 0, 0, 0, 0, 0, 0, 0, 0, 0, 0, 0, 0, 0, 0, 0, 0, 0, 0, 0, 0, 0, 0, 0, 0, 0, 0, 0, 0, 0, 0, 0, 0, 0, 0, 0, 0, 0, 0, 0, 0, 0, 0, 0, 0, 0, 0, 0, 0, 0, 0, 0, 0, 0, 1, 0, 0, 0, 0, 0, 0, 0, 0, 0, 0, 0, 0, 0, 0, 0, 0, 0, 0, 0, 0, 0, 0, 0, 0, 0, 0, 0, 0, 0, 0, 0, 0, 0, 0, 0, 0, 0, 0, 0, 0, 0, 0, 0, 0, 0, 0, 0, 0, 0, 0, 0, 0, 0, 0, 0, 0, 0, 0, 0, 0, 0, 0, 0, 0, 0, 0, 0, 0, 0, 0, 0, 0, 0, 0, 0, 0, 0, 0, 0, 0, 0, 0, 0, 0, 0, 0, 0, 0, 0, 0, 0, 0, 0, 0, 0, 0, 0, 0, 0, 0, 0, 0, 0, 0, 0, 0, 0, 0, 0, 0, 0, 0, 0, 0, 0, 0, 0, 0, 0, 0, 0, 0, 0, 0, 0, 0, 0, 0, 0, 0, 0, 0, 0, 0, 0, 0, 0, 0, 0, 0, 0, 0, 0, 0, 0, 0, 0, 0, 0, 0, 0, 0, 0, 0, 0, 0, 0, 0, 0, 0, 0, 0, 0, 0, 0, 0, 0, 0, 0, 0, 0, 0, 0, 0, 0, 0, 0, 0, 0, 0, 0, 0, 0, 0, 0, 0, 0, 0, 0, 0, 0, 0, 0, 0, 0, 0, 0, 0, 0, 0, 0, 0, 0, 0, 0, 0, 0, 0, 0, 0, 0, 0, 0, 0, 0, 0, 0, 0, 0, 0, 0, 0, 0, 0, 0, 0, 0, 0, 0, 0, 0, 0, 0, 0, 0, 0, 0, 0, 0, 0, 0, 0, 0, 0, 0, 0, 0, 0, 0, 0, 0, 0, 0, 0, 0, 0, 0, 0, 0, 0, 0, 0, 0, 0, 0, 0, 0, 0, 0, 0, 0, 0, 0, 0, 0, 0, 0, 0, 0, 0, 0, 0, 0, 0, 0, 0, 0, 0, 0, 0, 0, 0, 0, 0, 0, 0, 0, 0, 0, 0, 0, 0, 0, 0, 0, 0, 0, 0, 0, 0, 0, 0, 0, 0, 0, 0, 0, 0, 0, 0, 0, 0, 0, 0, 0, 0, 0, 0, 0, 0, 0, 0, 0, 0, 0, 0, 0, 0, 0, 0, 0, 0, 0, 0, 0, 0, 0, 0, 0, 0, 0, 0, 0, 0, 0, 0, 0, 0, 0, 0, 0, 0, 0, 0, 0, 0, 0, 0, 0, 0, 0, 0, 0, 0, 0, 0, 0, 0, 0, 0, 0, 0, 0, 0, 0, 0, 0, 0, 0, 0, 0, 0, 0, 0, 0, 0, 0, 0, 0, 0, 0, 0, 0, 0, 0, 0, 0, 0, 0, 0, 0, 0, 0, 0, 0, 0, 0, 0, 0, 0, 0, 0, 0, 0, 0])
me_cube.materials.append(mat_material)
me_cube.materials.append(mat_material_001)
me_cube.use_remesh_preserve_volume = False
me_cube.use_remesh_preserve_attributes = False
me_cube.use_mirror_vertex_groups = False
me_cube.update()

# ---- objects
ob_lamp = bpy.data.objects.new('Lamp', light_lamp)
ob_camera = bpy.data.objects.new('Camera', cam_camera)
ob_cube = bpy.data.objects.new('Cube', me_cube)

# ---- transforms, parenting, visibility, modifiers, constraints
ob_lamp.location = (4.076, 1.005, 5.904)
ob_lamp.rotation_euler = (0.6503, 0.05522, 1.866)
ob_lamp.lock_rotations_4d = False
ob_lamp.empty_display_type = 'ARROWS'
ob_lamp.color = (0.0, 0.0, 0.0, 0.0)
ob_lamp.lineart.crease_threshold = 0.0
ob_camera.location = (7.481, -6.508, 5.344)
ob_camera.rotation_euler = (1.109, 0.01082, 0.8149)
ob_camera.lock_rotations_4d = False
ob_camera.empty_display_type = 'ARROWS'
ob_camera.color = (0.0, 0.0, 0.0, 0.0)
ob_camera.display_type = 'WIRE'
ob_camera.lineart.crease_threshold = 0.0
ob_cube.location = (0.0, 0.0, 0.0)
ob_cube.scale = (-5.032, 2.632, 1.397)
ob_cube.lock_rotations_4d = False
ob_cube.empty_display_type = 'ARROWS'
ob_cube.lineart.crease_threshold = 0.0

# ---- collection membership
col_collection_1.objects.link(ob_lamp)
col_collection_1.objects.link(ob_camera)
col_collection_1.objects.link(ob_cube)

# ---- scene / render settings (as saved in the file)
scene.camera = ob_camera
scene.frame_start = 1; scene.frame_end = 250; scene.frame_set(1)
scene.render.engine = 'BLENDER_EEVEE_NEXT'
scene.render.resolution_percentage = 50
scene.render.dither_intensity = 0.0
scene.cycles.use_denoising = False
scene.cycles.samples = 128
scene.cycles.sampling_pattern = 'TABULATED_SOBOL'
scene.cycles.light_sampling_threshold = 0.0
scene.cycles.use_adaptive_sampling = False
scene.cycles.use_light_tree = False
scene.cycles.blur_glossy = 0.0
scene.cycles.sample_clamp_indirect = 0.0
scene.view_settings.view_transform = 'Standard'
bpy.context.view_layer.update()
